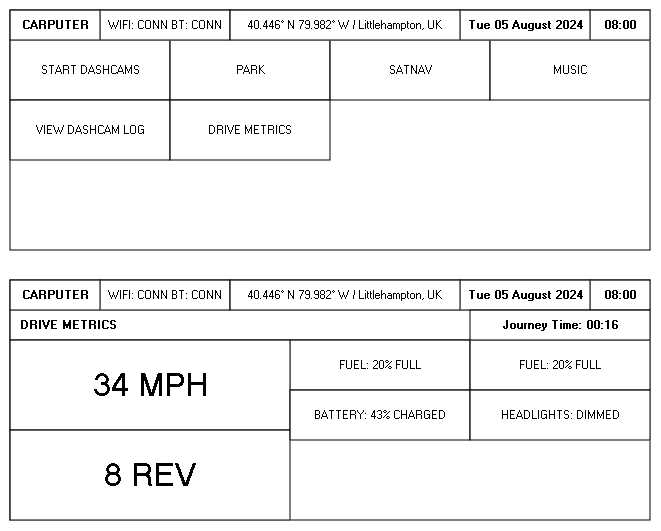

The diagram above was exported from draw.io. Its source (the exported page's mxGraphModel, read from the mxfile embedded in the PNG):
<mxGraphModel dx="2074" dy="1146" grid="1" gridSize="10" guides="1" tooltips="1" connect="1" arrows="1" fold="1" page="1" pageScale="1" pageWidth="827" pageHeight="1169" math="0" shadow="0">
  <root>
    <mxCell id="0" />
    <mxCell id="1" parent="0" />
    <mxCell id="zUfmm1rPV66NVQHJnP8q-2" value="" style="rounded=0;whiteSpace=wrap;html=1;" vertex="1" parent="1">
      <mxGeometry x="40" y="160" width="640" height="240" as="geometry" />
    </mxCell>
    <mxCell id="zUfmm1rPV66NVQHJnP8q-4" value="START DASHCAMS" style="rounded=0;whiteSpace=wrap;html=1;" vertex="1" parent="1">
      <mxGeometry x="40" y="190" width="160" height="60" as="geometry" />
    </mxCell>
    <mxCell id="zUfmm1rPV66NVQHJnP8q-5" value="PARK" style="rounded=0;whiteSpace=wrap;html=1;" vertex="1" parent="1">
      <mxGeometry x="200" y="190" width="160" height="60" as="geometry" />
    </mxCell>
    <mxCell id="zUfmm1rPV66NVQHJnP8q-6" value="VIEW DASHCAM LOG" style="rounded=0;whiteSpace=wrap;html=1;" vertex="1" parent="1">
      <mxGeometry x="40" y="250" width="160" height="60" as="geometry" />
    </mxCell>
    <mxCell id="zUfmm1rPV66NVQHJnP8q-7" value="SATNAV" style="rounded=0;whiteSpace=wrap;html=1;" vertex="1" parent="1">
      <mxGeometry x="360" y="190" width="160" height="60" as="geometry" />
    </mxCell>
    <mxCell id="zUfmm1rPV66NVQHJnP8q-8" value="MUSIC" style="rounded=0;whiteSpace=wrap;html=1;" vertex="1" parent="1">
      <mxGeometry x="520" y="190" width="160" height="60" as="geometry" />
    </mxCell>
    <mxCell id="zUfmm1rPV66NVQHJnP8q-9" value="DRIVE METRICS" style="rounded=0;whiteSpace=wrap;html=1;" vertex="1" parent="1">
      <mxGeometry x="200" y="250" width="160" height="60" as="geometry" />
    </mxCell>
    <mxCell id="zUfmm1rPV66NVQHJnP8q-10" value="" style="rounded=0;whiteSpace=wrap;html=1;" vertex="1" parent="1">
      <mxGeometry x="40" y="430" width="640" height="240" as="geometry" />
    </mxCell>
    <mxCell id="zUfmm1rPV66NVQHJnP8q-13" value="&lt;div align=&quot;left&quot;&gt;&amp;nbsp; DRIVE METRICS&lt;/div&gt;" style="rounded=0;whiteSpace=wrap;html=1;align=left;fontStyle=1" vertex="1" parent="1">
      <mxGeometry x="40" y="460" width="640" height="30" as="geometry" />
    </mxCell>
    <mxCell id="zUfmm1rPV66NVQHJnP8q-14" value="FUEL: 20% FULL" style="rounded=0;whiteSpace=wrap;html=1;" vertex="1" parent="1">
      <mxGeometry x="320" y="490" width="180" height="50" as="geometry" />
    </mxCell>
    <mxCell id="zUfmm1rPV66NVQHJnP8q-17" value="&lt;font style=&quot;font-size: 33px;&quot;&gt;34 MPH&lt;/font&gt;" style="rounded=0;whiteSpace=wrap;html=1;" vertex="1" parent="1">
      <mxGeometry x="40" y="490" width="280" height="90" as="geometry" />
    </mxCell>
    <mxCell id="zUfmm1rPV66NVQHJnP8q-18" value="08:00 " style="rounded=0;whiteSpace=wrap;html=1;fontStyle=1" vertex="1" parent="1">
      <mxGeometry x="620" y="430" width="60" height="30" as="geometry" />
    </mxCell>
    <mxCell id="zUfmm1rPV66NVQHJnP8q-19" value="Tue 05 August 2024" style="rounded=0;whiteSpace=wrap;html=1;fontStyle=1" vertex="1" parent="1">
      <mxGeometry x="490" y="430" width="130" height="30" as="geometry" />
    </mxCell>
    <mxCell id="zUfmm1rPV66NVQHJnP8q-20" value="WIFI: CONN BT: CONN" style="rounded=0;whiteSpace=wrap;html=1;fontStyle=0" vertex="1" parent="1">
      <mxGeometry x="130" y="430" width="130" height="30" as="geometry" />
    </mxCell>
    <mxCell id="zUfmm1rPV66NVQHJnP8q-21" value="&lt;font style=&quot;font-size: 33px;&quot;&gt;8 REV&lt;/font&gt;" style="rounded=0;whiteSpace=wrap;html=1;" vertex="1" parent="1">
      <mxGeometry x="40" y="580" width="280" height="90" as="geometry" />
    </mxCell>
    <mxCell id="zUfmm1rPV66NVQHJnP8q-25" value="&lt;div align=&quot;center&quot;&gt;&lt;span&gt;40.446° N 79.982° W / Littlehampton, UK&lt;br&gt;&lt;/span&gt;&lt;/div&gt;" style="rounded=0;whiteSpace=wrap;html=1;align=center;" vertex="1" parent="1">
      <mxGeometry x="260" y="430" width="230" height="30" as="geometry" />
    </mxCell>
    <mxCell id="zUfmm1rPV66NVQHJnP8q-27" value="FUEL: 20% FULL" style="rounded=0;whiteSpace=wrap;html=1;" vertex="1" parent="1">
      <mxGeometry x="500" y="490" width="180" height="50" as="geometry" />
    </mxCell>
    <mxCell id="zUfmm1rPV66NVQHJnP8q-3" value="CARPUTER" style="rounded=0;whiteSpace=wrap;html=1;fontStyle=1" vertex="1" parent="1">
      <mxGeometry x="40" y="430" width="90" height="30" as="geometry" />
    </mxCell>
    <mxCell id="zUfmm1rPV66NVQHJnP8q-28" value="08:00 " style="rounded=0;whiteSpace=wrap;html=1;fontStyle=1" vertex="1" parent="1">
      <mxGeometry x="620" y="160" width="60" height="30" as="geometry" />
    </mxCell>
    <mxCell id="zUfmm1rPV66NVQHJnP8q-29" value="Tue 05 August 2024" style="rounded=0;whiteSpace=wrap;html=1;fontStyle=1" vertex="1" parent="1">
      <mxGeometry x="490" y="160" width="130" height="30" as="geometry" />
    </mxCell>
    <mxCell id="zUfmm1rPV66NVQHJnP8q-30" value="WIFI: CONN BT: CONN" style="rounded=0;whiteSpace=wrap;html=1;fontStyle=0" vertex="1" parent="1">
      <mxGeometry x="130" y="160" width="130" height="30" as="geometry" />
    </mxCell>
    <mxCell id="zUfmm1rPV66NVQHJnP8q-31" value="&lt;div align=&quot;center&quot;&gt;&lt;span&gt;40.446° N 79.982° W / Littlehampton, UK&lt;br&gt;&lt;/span&gt;&lt;/div&gt;" style="rounded=0;whiteSpace=wrap;html=1;align=center;" vertex="1" parent="1">
      <mxGeometry x="260" y="160" width="230" height="30" as="geometry" />
    </mxCell>
    <mxCell id="zUfmm1rPV66NVQHJnP8q-32" value="CARPUTER" style="rounded=0;whiteSpace=wrap;html=1;fontStyle=1" vertex="1" parent="1">
      <mxGeometry x="40" y="160" width="90" height="30" as="geometry" />
    </mxCell>
    <mxCell id="zUfmm1rPV66NVQHJnP8q-33" value="BATTERY: 43% CHARGED" style="rounded=0;whiteSpace=wrap;html=1;" vertex="1" parent="1">
      <mxGeometry x="320" y="540" width="180" height="50" as="geometry" />
    </mxCell>
    <mxCell id="zUfmm1rPV66NVQHJnP8q-34" value="HEADLIGHTS: DIMMED" style="rounded=0;whiteSpace=wrap;html=1;" vertex="1" parent="1">
      <mxGeometry x="500" y="540" width="180" height="50" as="geometry" />
    </mxCell>
    <mxCell id="zUfmm1rPV66NVQHJnP8q-11" value="Journey Time: 00:16" style="rounded=0;whiteSpace=wrap;html=1;fontStyle=1" vertex="1" parent="1">
      <mxGeometry x="500" y="460" width="180" height="30" as="geometry" />
    </mxCell>
  </root>
</mxGraphModel>